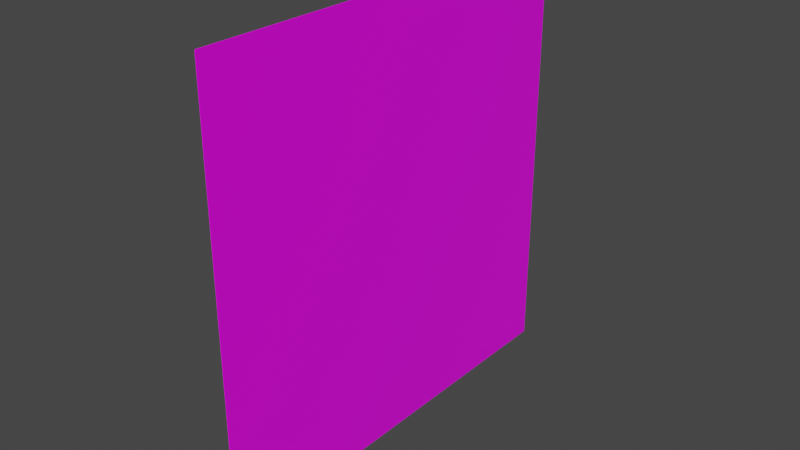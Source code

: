 # Source: lightshaft.blend  (saved by Blender 2.92.15; exported with 4.5.12 LTS)
import bpy
from mathutils import Matrix  # noqa: F401  (used for matrix-valued properties, if any)

bpy.ops.wm.read_factory_settings(use_empty=True)
scene = bpy.context.scene
scene.name = 'Scene'

# ---- collections
col_collection = bpy.data.collections.new('Collection'); scene.collection.children.link(col_collection)

# ---- images (referenced by path relative to the original .blend; pixels are not part of the script)
import os
ASSET_DIR = os.environ.get("B2B_ASSET_DIR", "")  # directory of the original .blend (textures are referenced by path, not embedded)
HERE = os.path.dirname(os.path.abspath(__file__))  # packed textures are extracted next to this script under _unpacked/

def load_image(name, relpath, width, height, colorspace="sRGB"):
    """Load a texture the original file referenced (path relative to the .blend, or extracted next to this script)."""
    p = next((c for c in (os.path.join(HERE, relpath), os.path.join(ASSET_DIR, relpath)) if relpath and os.path.exists(c)), "")
    if p:
        img = bpy.data.images.load(p, check_existing=True)
        img.name = name
    else:  # same state as the original file: an image datablock whose file is absent (Cycles renders it pink)
        img = bpy.data.images.new(name, width, height)
        img.source = "FILE"
        img.filepath = "//" + (relpath or name)
    img.colorspace_settings.name = colorspace
    return img
img_lightshaft_png = load_image('lightshaft.png', 'lightshaft.png', 1024, 1024, 'sRGB')

# ---- materials (node trees are filled in below, after node groups)
mat_material = bpy.data.materials.new('Material')
mat_material.alpha_threshold = 0.0
mat_material.use_transparent_shadow = False
mat_material.line_color = (0.0, 0.0, 0.0, 1.0)

# ---- material node trees
mat_material.use_nodes = True; mat_material.node_tree.nodes.clear()
_N = mat_material.node_tree.nodes; _L = mat_material.node_tree.links
n0 = _N.new('ShaderNodeOutputMaterial'); n0.name = 'Material Output'; n0.location = (300, 300)
n1 = _N.new('ShaderNodeBsdfPrincipled'); n1.name = 'Principled BSDF'; n1.location = (10, 300)
n1.distribution = 'GGX'
n1.subsurface_method = 'BURLEY'
n1.inputs[2].default_value = 0.4
n1.inputs[3].default_value = 1.45
n1.inputs[27].default_value = (0.0, 0.0, 0.0, 1.0)
n1.inputs[28].default_value = 1.0
n2 = _N.new('ShaderNodeTexImage'); n2.name = 'Image Texture'; n2.location = (-280, 280)
n2.image = img_lightshaft_png
_L.new(n1.outputs[0], n0.inputs[0])
_L.new(n2.outputs[0], n1.inputs[0])
n0.is_active_output = True

# ---- world
world_world = bpy.data.worlds.new('World'); scene.world = world_world
world_world.use_nodes = True; world_world.node_tree.nodes.clear()
_N = world_world.node_tree.nodes; _L = world_world.node_tree.links
n0 = _N.new('ShaderNodeOutputWorld'); n0.name = 'World Output'; n0.location = (300, 300)
n1 = _N.new('ShaderNodeBackground'); n1.name = 'Background'; n1.location = (10, 300)
n1.inputs[0].default_value = (0.05088, 0.05088, 0.05088, 1.0)
_L.new(n1.outputs[0], n0.inputs[0])
n0.is_active_output = True
world_world.color = (0.05088, 0.05088, 0.05088)
world_world.use_sun_shadow = False
world_world.sun_shadow_jitter_overblur = 0.0

# ---- meshes
me_cube_001 = bpy.data.meshes.new('Cube.001')
me_cube_001.from_pydata([(-1.0, -2.78, -2.804), (-1.0, -2.78, 2.804), (-1.0, 2.78, -2.804), (-1.0, 2.78, 2.804)], [], [(0, 1, 3, 2)])
_uv = me_cube_001.uv_layers.new(name='UVMap')
_uv.uv.foreach_set('vector', [0.0, 0.3125, 1.0, 0.3125, 1.0, 1.0, 0.0, 1.0])
me_cube_001.materials.append(mat_material)
me_cube_001.use_remesh_fix_poles = True
me_cube_001.use_remesh_preserve_attributes = False
me_cube_001.use_mirror_vertex_groups = False
me_cube_001.update()

# ---- objects
ob_cube = bpy.data.objects.new('Cube', me_cube_001)

# ---- transforms, parenting, visibility, modifiers, constraints
ob_cube.location = (0.0, 0.0, 0.0)
ob_cube.scale = (0.008751, 1.0, 1.0)
ob_cube.lineart.crease_threshold = 0.0
_m = ob_cube.modifiers.new('Mirror', 'MIRROR')

# ---- collection membership
col_collection.objects.link(ob_cube)

# ---- scene / render settings (as saved in the file)
scene.frame_start = 1; scene.frame_end = 250; scene.frame_set(1)
scene.render.engine = 'BLENDER_EEVEE_NEXT'
scene.cycles.use_denoising = False
scene.cycles.samples = 128
scene.cycles.sampling_pattern = 'TABULATED_SOBOL'
scene.cycles.use_adaptive_sampling = False
scene.cycles.use_light_tree = False
scene.view_settings.view_transform = 'Filmic'
bpy.context.view_layer.update()

# ---- added for rendering (the .blend has no active camera and no usable light): camera, sun
cam_auto = bpy.data.cameras.new('AutoCamera')
cam_auto.lens = 50.0
cam_auto.sensor_width = 36.0
cam_auto.clip_end = 1000.0
ob_auto_camera = bpy.data.objects.new('AutoCamera', cam_auto)
scene.collection.objects.link(ob_auto_camera)
ob_auto_camera.location = (7.30697, -8.76836, 5.84557)
ob_auto_camera.rotation_euler = (1.09748, -7.21219e-08, 0.694738)
scene.camera = ob_auto_camera
light_auto_sun = bpy.data.lights.new('AutoSun', 'SUN')
light_auto_sun.energy = 3.0
light_auto_sun.angle = 0.0523599
ob_auto_sun = bpy.data.objects.new('AutoSun', light_auto_sun)
scene.collection.objects.link(ob_auto_sun)
ob_auto_sun.rotation_euler = (0.872665, 0.174533, 0.523599)
bpy.context.view_layer.update()
